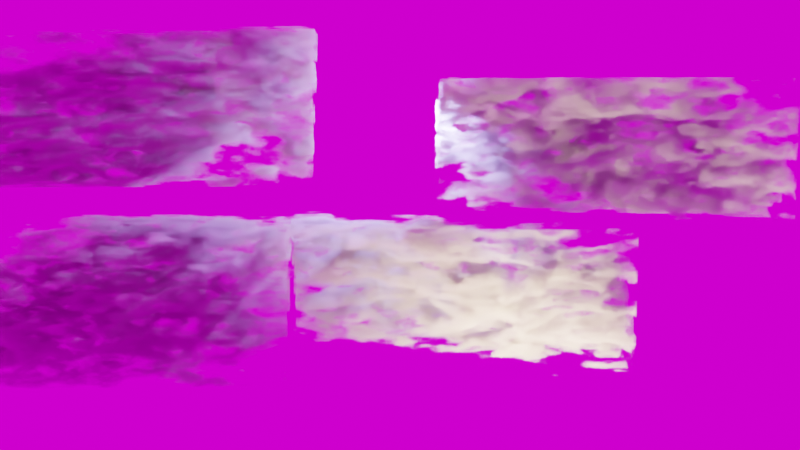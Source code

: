 # Source: Clouds.blend  (saved by Blender 3.3.6; exported with 4.5.12 LTS)
import bpy
from mathutils import Matrix  # noqa: F401  (used for matrix-valued properties, if any)

bpy.ops.wm.read_factory_settings(use_empty=True)
scene = bpy.context.scene
scene.name = 'Scene'

# ---- collections
col_collection = bpy.data.collections.new('Collection'); scene.collection.children.link(col_collection)

# ---- images (referenced by path relative to the original .blend; pixels are not part of the script)
import os
ASSET_DIR = os.environ.get("B2B_ASSET_DIR", "")  # directory of the original .blend (textures are referenced by path, not embedded)
HERE = os.path.dirname(os.path.abspath(__file__))  # packed textures are extracted next to this script under _unpacked/

def load_image(name, relpath, width, height, colorspace="sRGB"):
    """Load a texture the original file referenced (path relative to the .blend, or extracted next to this script)."""
    p = next((c for c in (os.path.join(HERE, relpath), os.path.join(ASSET_DIR, relpath)) if relpath and os.path.exists(c)), "")
    if p:
        img = bpy.data.images.load(p, check_existing=True)
        img.name = name
    else:  # same state as the original file: an image datablock whose file is absent (Cycles renders it pink)
        img = bpy.data.images.new(name, width, height)
        img.source = "FILE"
        img.filepath = "//" + (relpath or name)
    img.colorspace_settings.name = colorspace
    return img
img_table_mountain_1_2k_hdr = load_image('table_mountain_1_2k.hdr', 'table_mountain_1_2k.hdr', 1024, 1024, 'Linear Rec.709')

# ---- materials (node trees are filled in below, after node groups)
mat_material = bpy.data.materials.new('Material')
mat_material.alpha_threshold = 0.0
mat_material.use_transparent_shadow = False
mat_material.line_color = (0.0, 0.0, 0.0, 1.0)

# ---- node groups
ng_volumetric_clouds = bpy.data.node_groups.new('Volumetric_Clouds', 'ShaderNodeTree')
_s = ng_volumetric_clouds.interface.new_socket(name='Volume_Density', in_out='OUTPUT', socket_type='NodeSocketFloat')
_s = ng_volumetric_clouds.interface.new_socket(name='Seed', in_out='INPUT', socket_type='NodeSocketFloat')
_s.default_value = 69.0
_s.min_value = -1e+04
_s.max_value = 1e+04
_s = ng_volumetric_clouds.interface.new_socket(name='Scale', in_out='INPUT', socket_type='NodeSocketFloat')
_s.default_value = 6.1
_s.min_value = -1000.0
_s.max_value = 1000.0
_s = ng_volumetric_clouds.interface.new_socket(name='Detail', in_out='INPUT', socket_type='NodeSocketFloat')
_s.default_value = 5.8
_s.min_value = 0.0
_s.max_value = 15.0
_s = ng_volumetric_clouds.interface.new_socket(name='Roughness', in_out='INPUT', socket_type='NodeSocketFloat')
_s.subtype = 'FACTOR'
_s.default_value = 0.5
_s.min_value = 0.0
_s.max_value = 1.0
_s = ng_volumetric_clouds.interface.new_socket(name='Distortion', in_out='INPUT', socket_type='NodeSocketFloat')
_s.min_value = -1000.0
_s.max_value = 1000.0
_N = ng_volumetric_clouds.nodes; _L = ng_volumetric_clouds.links
n0 = _N.new('ShaderNodeTexGradient'); n0.name = 'Gradient Texture'; n0.location = (233, 85)
n0.gradient_type = 'QUADRATIC_SPHERE'
n1 = _N.new('ShaderNodeMath'); n1.name = 'Math'; n1.location = (773, 88)
n1.operation = 'MULTIPLY'
n1.inputs[1].default_value = 200.0
n1.inputs[2].default_value = 0.0
n2 = _N.new('ShaderNodeTexCoord'); n2.name = 'Texture Coordinate'; n2.location = (-525, 134)
n3 = _N.new('ShaderNodeMath'); n3.name = 'Math.001'; n3.location = (-281, 52)
n3.inputs[2].default_value = 0.0
n4 = _N.new('ShaderNodeMapping'); n4.name = 'Mapping'; n4.location = (-58, 93)
n4.width = 240
n4.inputs[1].default_value = (-4.4, -5.5, -5.2)
n4.inputs[3].default_value = (5.0, 5.0, 5.0)
n5 = _N.new('ShaderNodeValToRGB'); n5.name = 'ColorRamp'; n5.location = (407, 111)
while len(n5.color_ramp.elements) > 1: n5.color_ramp.elements.remove(n5.color_ramp.elements[-1])
n5.color_ramp.elements[0].position = 0.0; n5.color_ramp.elements[0].color = (0.0, 0.0, 0.0, 1.0)
_e = n5.color_ramp.elements.new(1.0); _e.color = (1.0, 1.0, 1.0, 1.0)
n6 = _N.new('ShaderNodeObjectInfo'); n6.name = 'Object Info'; n6.location = (-1175, -98)
n7 = _N.new('ShaderNodeMath'); n7.name = 'Math.002'; n7.location = (-863, -115)
n8 = _N.new('NodeGroupInput'); n8.name = 'Group Input'; n8.location = (-1173, -280)
n9 = _N.new('ShaderNodeTexNoise'); n9.name = 'Noise Texture'; n9.location = (-525, -139)
n9.noise_dimensions = '4D'
n10 = _N.new('NodeGroupOutput'); n10.name = 'Group Output'; n10.location = (972, 84)
n11 = _N.new('ShaderNodeClamp'); n11.name = 'Clamp'; n11.location = (-525, -439)
n11.hide = True
_L.new(n1.outputs[0], n10.inputs[0])
_L.new(n4.outputs[0], n0.inputs[0])
_L.new(n2.outputs[0], n3.inputs[0])
_L.new(n0.outputs[0], n5.inputs[0])
_L.new(n3.outputs[0], n4.inputs[0])
_L.new(n9.outputs[0], n3.inputs[1])
_L.new(n5.outputs[0], n1.inputs[0])
_L.new(n7.outputs[0], n9.inputs[1])
_L.new(n8.outputs[1], n9.inputs[2])
_L.new(n6.outputs[5], n7.inputs[0])
_L.new(n8.outputs[0], n7.inputs[1])
_L.new(n8.outputs[2], n9.inputs[3])
_L.new(n8.outputs[4], n9.inputs[8])
_L.new(n8.outputs[3], n11.inputs[0])
_L.new(n11.outputs[0], n9.inputs[4])
n10.is_active_output = True

# ---- material node trees
mat_material.use_nodes = True; mat_material.node_tree.nodes.clear()
_N = mat_material.node_tree.nodes; _L = mat_material.node_tree.links
n0 = _N.new('ShaderNodeOutputMaterial'); n0.name = 'Material Output'; n0.location = (1154, 300)
n1 = _N.new('ShaderNodeVolumePrincipled'); n1.name = 'Principled Volume'; n1.location = (834, 362)
n1.inputs[0].default_value = (1.0, 1.0, 1.0, 1.0)
n2 = _N.new('ShaderNodeGroup'); n2.name = 'Group'; n2.location = (620, 360)
n2.node_tree = ng_volumetric_clouds
n2.inputs[0].default_value = 69.0
n2.inputs[1].default_value = 6.1
n2.inputs[2].default_value = 5.8
n2.inputs[3].default_value = 0.5
n2.inputs[4].default_value = 0.0
_L.new(n1.outputs[0], n0.inputs[1])
_L.new(n2.outputs[0], n1.inputs[2])
n0.is_active_output = True

# ---- world
world_world = bpy.data.worlds.new('World'); scene.world = world_world
world_world.use_nodes = True; world_world.node_tree.nodes.clear()
_N = world_world.node_tree.nodes; _L = world_world.node_tree.links
n0 = _N.new('ShaderNodeOutputWorld'); n0.name = 'World Output'; n0.location = (300, 300)
n1 = _N.new('ShaderNodeBackground'); n1.name = 'Background'; n1.location = (10, 300)
n2 = _N.new('ShaderNodeTexEnvironment'); n2.name = 'Environment Texture'; n2.location = (-280, 275)
n2.image = img_table_mountain_1_2k_hdr
_L.new(n2.outputs[0], n1.inputs[0])
_L.new(n1.outputs[0], n0.inputs[0])
n0.is_active_output = True
world_world.color = (0.05088, 0.05088, 0.05088)
world_world.use_sun_shadow = False
world_world.sun_shadow_jitter_overblur = 0.0

# ---- cameras
cam_camera = bpy.data.cameras.new('Camera')
cam_camera.clip_end = 100.0
cam_camera.ortho_scale = 7.314

# ---- lights
light_light = bpy.data.lights.new('Light', 'AREA')
light_light.color = (0.3663, 0.3247, 1.0)
light_light.transmission_factor = 0.0
light_light.energy = 1963.0
light_light.shadow_soft_size = 0.1
light_light.shadow_maximum_resolution = 0.006
light_light.use_absolute_resolution = True
light_light.shape = 'RECTANGLE'
light_light.size = 0.1
light_light.size_y = 0.1
light_light_001 = bpy.data.lights.new('Light.001', 'AREA')
light_light_001.color = (1.0, 0.7269, 0.4173)
light_light_001.transmission_factor = 0.0
light_light_001.energy = 2356.0
light_light_001.shadow_soft_size = 0.1
light_light_001.shadow_maximum_resolution = 0.006
light_light_001.use_absolute_resolution = True
light_light_001.shape = 'RECTANGLE'
light_light_001.size = 0.1
light_light_001.size_y = 0.1

# ---- meshes
me_cube = bpy.data.meshes.new('Cube')
me_cube.from_pydata([(1.0, 1.0, 1.0), (1.0, 1.0, -1.0), (1.0, -1.0, 1.0), (1.0, -1.0, -1.0), (-1.0, 1.0, 1.0), (-1.0, 1.0, -1.0), (-1.0, -1.0, 1.0), (-1.0, -1.0, -1.0)], [], [(0, 4, 6, 2), (3, 2, 6, 7), (7, 6, 4, 5), (5, 1, 3, 7), (1, 0, 2, 3), (5, 4, 0, 1)])
_uv = me_cube.uv_layers.new(name='UVMap')
_uv.uv.foreach_set('vector', [0.625, 0.5, 0.875, 0.5, 0.875, 0.75, 0.625, 0.75, 0.375, 0.75, 0.625, 0.75, 0.625, 1.0, 0.375, 1.0, 0.375, 0.0, 0.625, 0.0, 0.625, 0.25, 0.375, 0.25, 0.125, 0.5, 0.375, 0.5, 0.375, 0.75, 0.125, 0.75, 0.375, 0.5, 0.625, 0.5, 0.625, 0.75, 0.375, 0.75, 0.375, 0.25, 0.625, 0.25, 0.625, 0.5, 0.375, 0.5])
me_cube.materials.append(mat_material)
me_cube.use_remesh_preserve_volume = False
me_cube.use_remesh_preserve_attributes = False
me_cube.use_mirror_vertex_groups = False
me_cube.update()
me_cube_001 = bpy.data.meshes.new('Cube.001')
me_cube_001.from_pydata([(1.0, 1.0, 1.0), (1.0, 1.0, -1.0), (1.0, -1.0, 1.0), (1.0, -1.0, -1.0), (-1.0, 1.0, 1.0), (-1.0, 1.0, -1.0), (-1.0, -1.0, 1.0), (-1.0, -1.0, -1.0)], [], [(0, 4, 6, 2), (3, 2, 6, 7), (7, 6, 4, 5), (5, 1, 3, 7), (1, 0, 2, 3), (5, 4, 0, 1)])
_uv = me_cube_001.uv_layers.new(name='UVMap')
_uv.uv.foreach_set('vector', [0.625, 0.5, 0.875, 0.5, 0.875, 0.75, 0.625, 0.75, 0.375, 0.75, 0.625, 0.75, 0.625, 1.0, 0.375, 1.0, 0.375, 0.0, 0.625, 0.0, 0.625, 0.25, 0.375, 0.25, 0.125, 0.5, 0.375, 0.5, 0.375, 0.75, 0.125, 0.75, 0.375, 0.5, 0.625, 0.5, 0.625, 0.75, 0.375, 0.75, 0.375, 0.25, 0.625, 0.25, 0.625, 0.5, 0.375, 0.5])
me_cube_001.materials.append(mat_material)
me_cube_001.use_remesh_preserve_volume = False
me_cube_001.use_remesh_preserve_attributes = False
me_cube_001.use_mirror_vertex_groups = False
me_cube_001.update()
me_cube_002 = bpy.data.meshes.new('Cube.002')
me_cube_002.from_pydata([(1.0, 1.0, 1.0), (1.0, 1.0, -1.0), (1.0, -1.0, 1.0), (1.0, -1.0, -1.0), (-1.0, 1.0, 1.0), (-1.0, 1.0, -1.0), (-1.0, -1.0, 1.0), (-1.0, -1.0, -1.0)], [], [(0, 4, 6, 2), (3, 2, 6, 7), (7, 6, 4, 5), (5, 1, 3, 7), (1, 0, 2, 3), (5, 4, 0, 1)])
_uv = me_cube_002.uv_layers.new(name='UVMap')
_uv.uv.foreach_set('vector', [0.625, 0.5, 0.875, 0.5, 0.875, 0.75, 0.625, 0.75, 0.375, 0.75, 0.625, 0.75, 0.625, 1.0, 0.375, 1.0, 0.375, 0.0, 0.625, 0.0, 0.625, 0.25, 0.375, 0.25, 0.125, 0.5, 0.375, 0.5, 0.375, 0.75, 0.125, 0.75, 0.375, 0.5, 0.625, 0.5, 0.625, 0.75, 0.375, 0.75, 0.375, 0.25, 0.625, 0.25, 0.625, 0.5, 0.375, 0.5])
me_cube_002.materials.append(mat_material)
me_cube_002.use_remesh_preserve_volume = False
me_cube_002.use_remesh_preserve_attributes = False
me_cube_002.use_mirror_vertex_groups = False
me_cube_002.update()
me_cube_003 = bpy.data.meshes.new('Cube.003')
me_cube_003.from_pydata([(1.0, 1.0, 1.0), (1.0, 1.0, -1.0), (1.0, -1.0, 1.0), (1.0, -1.0, -1.0), (-1.0, 1.0, 1.0), (-1.0, 1.0, -1.0), (-1.0, -1.0, 1.0), (-1.0, -1.0, -1.0)], [], [(0, 4, 6, 2), (3, 2, 6, 7), (7, 6, 4, 5), (5, 1, 3, 7), (1, 0, 2, 3), (5, 4, 0, 1)])
_uv = me_cube_003.uv_layers.new(name='UVMap')
_uv.uv.foreach_set('vector', [0.625, 0.5, 0.875, 0.5, 0.875, 0.75, 0.625, 0.75, 0.375, 0.75, 0.625, 0.75, 0.625, 1.0, 0.375, 1.0, 0.375, 0.0, 0.625, 0.0, 0.625, 0.25, 0.375, 0.25, 0.125, 0.5, 0.375, 0.5, 0.375, 0.75, 0.125, 0.75, 0.375, 0.5, 0.625, 0.5, 0.625, 0.75, 0.375, 0.75, 0.375, 0.25, 0.625, 0.25, 0.625, 0.5, 0.375, 0.5])
me_cube_003.materials.append(mat_material)
me_cube_003.use_remesh_preserve_volume = False
me_cube_003.use_remesh_preserve_attributes = False
me_cube_003.use_mirror_vertex_groups = False
me_cube_003.update()

# ---- objects
ob_cube = bpy.data.objects.new('Cube', me_cube)
ob_light = bpy.data.objects.new('Light', light_light)
ob_camera = bpy.data.objects.new('Camera', cam_camera)
ob_light_001 = bpy.data.objects.new('Light.001', light_light_001)
ob_cube_001 = bpy.data.objects.new('Cube.001', me_cube_001)
ob_cube_002 = bpy.data.objects.new('Cube.002', me_cube_002)
ob_cube_003 = bpy.data.objects.new('Cube.003', me_cube_003)

# ---- transforms, parenting, visibility, modifiers, constraints
ob_cube.location = (0.0, 0.0, 0.0)
ob_cube.scale = (3.575, 2.0, 1.5)
ob_cube.lock_rotations_4d = False
ob_cube.empty_display_type = 'ARROWS'
ob_cube.lineart.crease_threshold = 0.0
ob_light.location = (-4.326e-16, 2.579, 3.955)
ob_light.rotation_euler = (0.7488, 0.3616, 1.887)
ob_light.lock_rotations_4d = False
ob_light.empty_display_type = 'ARROWS'
ob_light.color = (0.0, 0.0, 0.0, 0.0)
ob_light.lineart.crease_threshold = 0.0
ob_camera.location = (-2.153, -24.15, 4.187)
ob_camera.rotation_euler = (1.456, -2.14e-06, -0.03974)
ob_camera.lock_rotations_4d = False
ob_camera.empty_display_type = 'ARROWS'
ob_camera.color = (0.0, 0.0, 0.0, 0.0)
ob_camera.display_type = 'WIRE'
ob_camera.lineart.crease_threshold = 0.0
ob_light_001.location = (2.29e-16, -2.779, -3.361)
ob_light_001.rotation_euler = (0.6995, 3.791, -0.3555)
ob_light_001.lock_rotations_4d = False
ob_light_001.empty_display_type = 'ARROWS'
ob_light_001.color = (0.0, 0.0, 0.0, 0.0)
ob_light_001.lineart.crease_threshold = 0.0
ob_cube_001.location = (-6.841, 0.2273, 4.006)
ob_cube_001.rotation_euler = (0.0, -0.0, 3.142)
ob_cube_001.scale = (3.826, 2.14, 1.605)
ob_cube_001.lock_rotations_4d = False
ob_cube_001.empty_display_type = 'ARROWS'
ob_cube_001.lineart.crease_threshold = 0.0
ob_cube_002.location = (3.305, 0.2344, 3.08)
ob_cube_002.scale = (3.575, 2.0, 1.5)
ob_cube_002.lock_rotations_4d = False
ob_cube_002.empty_display_type = 'ARROWS'
ob_cube_002.lineart.crease_threshold = 0.0
ob_cube_003.location = (-7.119, -0.6828, 0.01621)
ob_cube_003.rotation_euler = (0.0, -0.0, 3.142)
ob_cube_003.scale = (3.575, 2.0, 1.5)
ob_cube_003.lock_rotations_4d = False
ob_cube_003.empty_display_type = 'ARROWS'
ob_cube_003.lineart.crease_threshold = 0.0

# ---- collection membership
col_collection.objects.link(ob_cube)
col_collection.objects.link(ob_light)
col_collection.objects.link(ob_camera)
col_collection.objects.link(ob_light_001)
col_collection.objects.link(ob_cube_001)
col_collection.objects.link(ob_cube_002)
col_collection.objects.link(ob_cube_003)

# ---- scene / render settings (as saved in the file)
scene.camera = ob_camera
scene.frame_start = 1; scene.frame_end = 250; scene.frame_set(0)
scene.render.engine = 'BLENDER_EEVEE_NEXT'
scene.render.fps = 30
scene.render.film_transparent = True
scene.render.use_motion_blur = True
scene.cycles.feature_set = 'EXPERIMENTAL'
scene.cycles.samples = 32
scene.cycles.sampling_pattern = 'TABULATED_SOBOL'
scene.cycles.use_light_tree = False
scene.eevee.taa_samples = 32
scene.eevee.taa_render_samples = 128
scene.eevee.volumetric_tile_size = '2'
scene.eevee.volumetric_samples = 128
scene.eevee.use_volumetric_shadows = True
scene.eevee.volumetric_shadow_samples = 32
scene.eevee.use_gtao = True
scene.eevee.use_raytracing = True
scene.view_settings.view_transform = 'Filmic'
bpy.context.view_layer.update()
